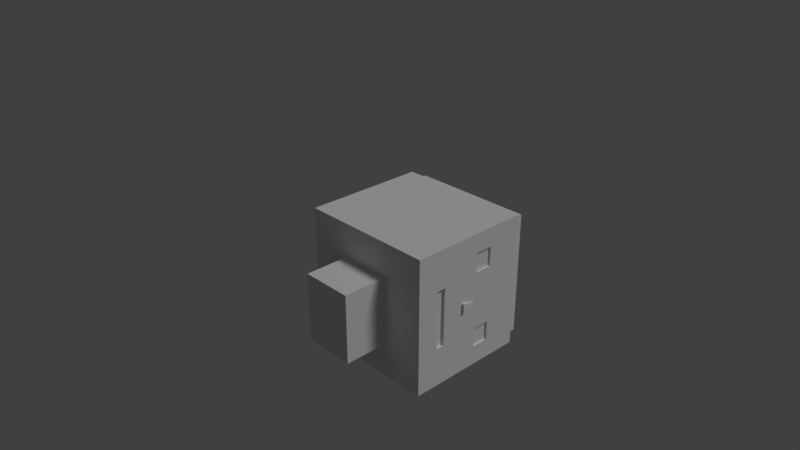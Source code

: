 # Source: Base_Humanoid.blend  (saved by Blender 2.78.0; exported with 4.5.12 LTS)
import bpy
from mathutils import Matrix  # noqa: F401  (used for matrix-valued properties, if any)

bpy.ops.wm.read_factory_settings(use_empty=True)
scene = bpy.context.scene
scene.name = 'Scene'

# ---- collections
col_collection_1 = bpy.data.collections.new('Collection 1'); scene.collection.children.link(col_collection_1)

# ---- materials (node trees are filled in below, after node groups)
mat_material = bpy.data.materials.new('Material')
mat_material.alpha_threshold = 0.0
mat_material.preview_render_type = 'SHADERBALL'
mat_material.roughness = 0.5
mat_material.line_color = (0.0, 0.0, 0.0, 1.0)

# ---- material node trees

# ---- world
world_world = bpy.data.worlds.new('World'); scene.world = world_world
world_world.color = (0.05088, 0.05088, 0.05088)
world_world.use_sun_shadow = False
world_world.sun_shadow_jitter_overblur = 0.0
world_world.cycles.sampling_method = 'MANUAL'

# ---- cameras
cam_camera = bpy.data.cameras.new('Camera')
cam_camera.clip_end = 100.0
cam_camera.lens = 35.0
cam_camera.sensor_width = 32.0
cam_camera.sensor_height = 18.0
cam_camera.ortho_scale = 7.314
cam_camera.dof.focus_distance = 0.0

# ---- lights
light_lamp = bpy.data.lights.new('Lamp', 'SUN')
light_lamp.transmission_factor = 0.0
light_lamp.cutoff_distance = 30.0
light_lamp.angle = 0.1993
light_lamp.energy = 1.0
light_lamp.shadow_buffer_clip_start = 1.001
light_lamp.shadow_soft_size = 0.1
light_lamp.shadow_cascade_max_distance = 1000.0

# ---- meshes
me_cube_001 = bpy.data.meshes.new('Cube.001')
me_cube_001.from_pydata([(0.125, 0.1575, -0.2935), (-0.125, 0.1575, -0.2935), (0.125, -0.09255, -0.2935), (-0.125, -0.09255, -0.2935), (0.125, 0.1575, 0.2935), (-0.125, 0.1575, 0.2935), (0.125, -0.09255, 0.2935), (-0.125, -0.09255, 0.2935), (0.125, 0.1575, -0.1174), (0.125, -0.09255, -0.1174), (-0.125, -0.09255, -0.1174), (-0.125, 0.1575, -0.1174)], [], [(9, 8, 4, 6), (1, 0, 2, 3), (4, 5, 7, 6), (10, 9, 6, 7), (11, 10, 7, 5), (1, 3, 10, 11), (3, 2, 9, 10), (2, 0, 8, 9)])
me_cube_001.materials.append(mat_material)
me_cube_001.use_remesh_preserve_volume = False
me_cube_001.use_remesh_preserve_attributes = False
me_cube_001.use_mirror_vertex_groups = False
me_cube_001.update()
me_cube_002 = bpy.data.meshes.new('Cube.002')
me_cube_002.from_pydata([(0.125, -0.125, -0.2935), (-0.125, -0.125, -0.2935), (0.125, 0.125, -0.2935), (-0.125, 0.125, -0.2935), (0.125, -0.125, 0.2935), (-0.125, -0.125, 0.2935), (0.125, 0.125, 0.2935), (-0.125, 0.125, 0.2935), (0.125, -0.125, -0.1174), (0.125, 0.125, -0.1174), (-0.125, 0.125, -0.1174), (-0.125, -0.125, -0.1174)], [], [(9, 6, 4, 8), (1, 3, 2, 0), (4, 6, 7, 5), (10, 7, 6, 9), (11, 5, 7, 10), (11, 8, 4, 5), (1, 0, 8, 11), (1, 11, 10, 3), (3, 10, 9, 2), (2, 9, 8, 0)])
me_cube_002.materials.append(mat_material)
me_cube_002.use_remesh_preserve_volume = False
me_cube_002.use_remesh_preserve_attributes = False
me_cube_002.use_mirror_vertex_groups = False
me_cube_002.update()
me_cube = bpy.data.meshes.new('Cube')
me_cube.from_pydata([(0.375, -0.5, 0.3333), (-0.375, -0.5, 0.3333), (0.375, -0.5, -0.6667), (-0.375, -0.5, -0.6667), (0.375, 0.0, 0.3333), (-0.375, 0.0, 0.3333), (0.375, 0.5, 0.3333), (-0.375, 0.5, 0.3333), (0.375, 0.5, -0.6667), (-0.375, 0.5, -0.6667)], [(4, 5)], [(0, 4, 6, 7, 5, 1), (1, 3, 2, 0), (2, 8, 6, 4, 0), (1, 5, 7, 9, 3), (2, 3, 9, 8), (7, 6, 8, 9)])
me_cube.materials.append(mat_material)
me_cube.use_remesh_preserve_volume = False
me_cube.use_remesh_preserve_attributes = False
me_cube.use_mirror_vertex_groups = False
me_cube.update()
me_cube_005 = bpy.data.meshes.new('Cube.005')
me_cube_005.from_pydata([(1.0, -1.0, -1.0), (-1.0, -1.0, -1.0), (1.0, 1.0, -1.0), (-1.0, 1.0, -1.0), (1.0, -1.0, 0.8084), (-1.0, -1.0, 0.8084), (1.0, 1.0, 0.8084), (-1.0, 1.0, 0.8084), (0.9137, -0.9137, 0.8166), (0.9137, -0.9137, 0.9917), (-0.9137, -0.9137, 0.8166), (-0.9137, -0.9137, 0.9917), (0.9137, 0.9137, 0.8166), (0.9137, 0.9137, 0.9917), (-0.9137, 0.9137, 0.8166), (-0.9137, 0.9137, 0.9917), (1.0, -0.7143, -1.0), (1.0, -0.4286, -1.0), (1.0, -0.1429, -1.0), (1.0, 0.1429, -1.0), (1.0, 0.4286, -1.0), (1.0, 0.7143, -1.0), (1.0, -1.0, -0.7417), (1.0, -1.0, -0.4833), (1.0, -1.0, -0.225), (1.0, -1.0, 0.03335), (1.0, -1.0, 0.2917), (1.0, -1.0, 0.55), (1.0, 1.0, -0.7417), (1.0, 1.0, -0.4833), (1.0, 1.0, -0.225), (1.0, 1.0, 0.03335), (1.0, 1.0, 0.2917), (1.0, 1.0, 0.55), (1.0, 0.7143, 0.8084), (1.0, 0.4286, 0.8084), (1.0, 0.1429, 0.8084), (1.0, -0.1429, 0.8084), (1.0, -0.4286, 0.8084), (1.0, -0.7143, 0.8084), (1.0, -0.7143, -0.7417), (1.0, -0.7143, -0.4833), (1.0, -0.7143, -0.225), (1.0, -0.7143, 0.03335), (1.0, -0.7143, 0.2917), (1.0, -0.7143, 0.55), (1.0, -0.4286, -0.7417), (1.0, -0.4286, -0.4833), (1.0, -0.4286, -0.225), (1.0, -0.4286, 0.03335), (1.0, -0.4286, 0.2917), (1.0, -0.4286, 0.55), (1.0, -0.1429, -0.7417), (1.0, -0.1429, -0.4833), (1.0, -0.1429, -0.225), (1.0, -0.1429, 0.03335), (1.0, -0.1429, 0.2917), (1.0, -0.1429, 0.55), (1.0, 0.1429, -0.7417), (1.0, 0.1429, -0.4833), (1.0, 0.1429, -0.225), (1.0, 0.1429, 0.03335), (1.0, 0.1429, 0.2917), (1.0, 0.1429, 0.55), (1.0, 0.4286, -0.7417), (1.0, 0.4286, -0.4833), (1.0, 0.4286, -0.225), (1.0, 0.4286, 0.03335), (1.0, 0.4286, 0.2917), (1.0, 0.4286, 0.55), (1.0, 0.7143, -0.7417), (1.0, 0.7143, -0.4833), (1.0, 0.7143, -0.225), (1.0, 0.7143, 0.03335), (1.0, 0.7143, 0.2917), (1.0, 0.7143, 0.55), (0.969, -0.7143, 0.03335), (0.969, -0.7143, 0.2917), (0.969, -0.4286, 0.03335), (0.969, -0.4286, 0.2917), (0.969, 0.4286, 0.03335), (0.969, 0.4286, 0.2917), (0.969, 0.7143, 0.03335), (0.969, 0.7143, 0.2917), (1.0, -0.1429, -0.09582), (1.0, 0.1429, -0.09582), (1.0, 0.0, 0.03335), (1.0, -0.1429, -0.03123), (1.0, 0.1429, -0.03123), (1.0, -0.07143, -0.225), (1.0, -0.07143, 0.03335), (1.0, -0.1429, -0.1604), (1.0, 0.1429, -0.1604), (1.0, 0.07143, -0.225), (1.0, 0.07143, 0.03335), (1.0, -0.07143, -0.09582), (1.0, 0.07143, -0.09582), (1.0, 0.07143, -0.1604), (1.0, -0.07143, -0.1604), (1.0, -0.07143, -0.03123), (1.0, 0.07143, -0.03123), (1.0, -0.01786, -0.03123), (1.0, 0.03571, -0.09582), (1.0, 0.01786, -0.03123), (1.0, -0.05357, -0.1604), (1.0, 0.05357, -0.1604), (1.0, -0.03571, -0.09582), (1.037, 0.07143, -0.225), (1.0, 2.647e-23, 0.03335), (1.037, -0.07143, -0.225), (1.0, -0.4286, -0.6771), (1.0, -0.4286, -0.6125), (1.0, -0.4286, -0.5479), (1.0, -0.1429, -0.6771), (1.0, -0.1429, -0.5479), (1.0, 0.1429, -0.6771), (1.0, 0.1429, -0.5479), (1.0, 0.4286, -0.6771), (1.0, 0.4286, -0.6125), (1.0, 0.4286, -0.5479), (1.0, -0.2143, -0.7417), (1.0, -0.2857, -0.7417), (1.0, -0.3571, -0.7417), (1.0, -0.2143, -0.4833), (1.0, -0.2857, -0.4833), (1.0, -0.3571, -0.4833), (1.0, 0.07143, -0.7417), (1.0, -7.451e-09, -0.7417), (1.0, -0.07143, -0.7417), (1.0, 0.07143, -0.4833), (1.0, 0.0, -0.4833), (1.0, -0.07143, -0.4833), (1.0, 0.3571, -0.7417), (1.0, 0.2857, -0.7417), (1.0, 0.2143, -0.7417), (1.0, 0.3571, -0.4833), (1.0, 0.2857, -0.4833), (1.0, 0.2143, -0.4833), (1.0, 0.2143, -0.6771), (1.0, 0.2143, -0.5479), (1.0, 0.2857, -0.6771), (1.0, 0.2857, -0.5479), (1.0, 0.3571, -0.6771), (1.0, 0.3571, -0.5479), (1.0, -0.07143, -0.6771), (1.0, -0.07143, -0.5479), (1.0, -5.588e-09, -0.6771), (1.0, -1.863e-09, -0.5479), (1.0, 0.07143, -0.6771), (1.0, 0.07143, -0.5479), (1.0, -0.3571, -0.6771), (1.0, -0.3571, -0.5479), (1.0, -0.2857, -0.6771), (1.0, -0.2857, -0.5479), (1.0, -0.2143, -0.6771), (1.0, -0.2143, -0.5479), (0.9547, -0.4286, -0.6771), (0.9547, -0.4286, -0.6125), (0.9547, -0.4286, -0.5479), (0.9547, -0.1429, -0.6771), (0.9547, -0.1429, -0.6125), (0.9547, -0.1429, -0.5479), (0.9547, 0.1429, -0.6771), (0.9547, 0.1429, -0.6125), (0.9547, 0.1429, -0.5479), (0.9547, 0.4286, -0.6771), (0.9547, 0.4286, -0.6125), (0.9547, 0.4286, -0.5479), (0.9547, 0.2143, -0.6771), (0.9547, 0.2143, -0.6125), (0.9547, 0.2143, -0.5479), (0.9547, 0.2857, -0.6771), (0.9547, 0.2857, -0.6125), (0.9547, 0.2857, -0.5479), (0.9547, 0.3571, -0.6771), (0.9547, 0.3571, -0.6125), (0.9547, 0.3571, -0.5479), (0.9547, -0.07143, -0.6771), (0.9547, -0.07143, -0.6125), (0.9547, -0.07143, -0.5479), (0.9547, -5.588e-09, -0.6771), (0.9547, -3.725e-09, -0.6125), (0.9547, -1.863e-09, -0.5479), (0.9547, 0.07143, -0.6771), (0.9547, 0.07143, -0.6125), (0.9547, 0.07143, -0.5479), (0.9547, -0.3571, -0.6771), (0.9547, -0.3571, -0.6125), (0.9547, -0.3571, -0.5479), (0.9547, -0.2857, -0.6771), (0.9547, -0.2857, -0.6125), (0.9547, -0.2857, -0.5479), (0.9547, -0.2143, -0.6771), (0.9547, -0.2143, -0.6125), (0.9547, -0.2143, -0.5479)], [], [(7, 5, 10, 14), (4, 39, 38, 37, 36, 35, 34, 6, 12, 8), (0, 1, 3, 2, 21, 20, 19, 18, 17, 16), (5, 4, 8, 10), (6, 7, 14, 12), (75, 33, 6, 34), (2, 3, 7, 6, 33, 32, 31, 30, 29, 28), (0, 22, 23, 24, 25, 26, 27, 4, 5, 1), (3, 1, 5, 7), (14, 10, 11, 15), (8, 9, 11, 10), (9, 13, 15, 11), (12, 14, 15, 13), (8, 12, 13, 9), (27, 45, 39, 4), (45, 51, 38, 39), (51, 57, 37, 38), (57, 63, 36, 37), (63, 69, 35, 36), (69, 75, 34, 35), (0, 16, 40, 22), (22, 40, 41, 23), (23, 41, 42, 24), (24, 42, 43, 25), (25, 43, 44, 26), (26, 44, 45, 27), (16, 17, 46, 40), (40, 46, 110, 111, 112, 47, 41), (41, 47, 48, 42), (42, 48, 49, 43), (74, 68, 81, 83), (44, 50, 51, 45), (17, 18, 52, 120, 121, 122, 46), (155, 114, 53, 123), (47, 125, 124, 123, 53, 54, 48), (48, 54, 91, 84, 87, 55, 49), (49, 55, 56, 50), (50, 56, 57, 51), (18, 19, 58, 126, 127, 128, 52), (149, 116, 59, 129), (53, 131, 130, 129, 59, 60, 93, 89, 54), (100, 88, 61, 94), (55, 90, 86, 94, 61, 62, 56), (56, 62, 63, 57), (19, 20, 64, 132, 133, 134, 58), (143, 119, 65, 135), (59, 137, 136, 135, 65, 66, 60), (60, 66, 67, 61, 88, 85, 92), (61, 67, 68, 62), (62, 68, 69, 63), (20, 21, 70, 64), (64, 70, 71, 65, 119, 118, 117), (65, 71, 72, 66), (66, 72, 73, 67), (49, 50, 79, 78), (68, 74, 75, 69), (21, 2, 28, 70), (70, 28, 29, 71), (71, 29, 30, 72), (72, 30, 31, 73), (73, 31, 32, 74), (74, 32, 33, 75), (76, 78, 79, 77), (80, 82, 83, 81), (50, 44, 77, 79), (68, 67, 80, 81), (67, 73, 82, 80), (43, 49, 78, 76), (73, 74, 83, 82), (44, 43, 76, 77), (99, 101, 86, 90), (98, 104, 106, 95), (97, 92, 85, 96), (93, 60, 92, 97), (91, 98, 95, 84), (54, 89, 98, 91), (89, 104, 98), (87, 99, 90, 55), (84, 95, 99, 87), (95, 106, 101, 99), (105, 102, 103, 86, 108, 107, 93), (96, 85, 88, 100), (103, 102, 96, 100), (102, 105, 97, 96), (105, 93, 97), (106, 104, 89, 109, 108, 86, 101), (93, 107, 109, 89), (86, 103, 100, 94), (108, 109, 107), (116, 139, 137, 59), (139, 141, 136, 137), (141, 143, 135, 136), (58, 134, 138, 115), (143, 141, 173, 176), (110, 150, 186, 156), (134, 133, 140, 138), (148, 115, 162, 183), (140, 142, 174, 171), (133, 132, 142, 140), (114, 155, 194, 161), (149, 147, 182, 185), (132, 64, 117, 142), (141, 139, 170, 173), (154, 113, 159, 192), (114, 145, 131, 53), (145, 147, 130, 131), (147, 149, 129, 130), (52, 128, 144, 113), (146, 148, 183, 180), (138, 140, 171, 168), (128, 127, 146, 144), (155, 153, 191, 194), (147, 145, 179, 182), (127, 126, 148, 146), (139, 116, 164, 170), (152, 154, 192, 189), (126, 58, 115, 148), (112, 111, 157, 158), (144, 146, 180, 177), (112, 151, 125, 47), (151, 153, 124, 125), (153, 155, 123, 124), (46, 122, 150, 110), (115, 138, 168, 162), (153, 151, 188, 191), (122, 121, 152, 150), (111, 110, 156, 157), (145, 114, 161, 179), (121, 120, 154, 152), (119, 143, 176, 167), (150, 152, 189, 186), (120, 52, 113, 154), (113, 144, 177, 159), (151, 112, 158, 188), (162, 168, 169, 163), (163, 169, 170, 164), (168, 171, 172, 169), (169, 172, 173, 170), (171, 174, 175, 172), (172, 175, 176, 173), (174, 165, 166, 175), (175, 166, 167, 176), (159, 177, 178, 160), (160, 178, 179, 161), (177, 180, 181, 178), (178, 181, 182, 179), (180, 183, 184, 181), (181, 184, 185, 182), (183, 162, 163, 184), (184, 163, 164, 185), (156, 186, 187, 157), (157, 187, 188, 158), (186, 189, 190, 187), (187, 190, 191, 188), (189, 192, 193, 190), (190, 193, 194, 191), (192, 159, 160, 193), (193, 160, 161, 194), (116, 149, 185, 164), (117, 118, 166, 165), (142, 117, 165, 174), (118, 119, 167, 166)])
me_cube_005.materials.append(mat_material)
me_cube_005.use_remesh_preserve_volume = False
me_cube_005.use_remesh_preserve_attributes = False
me_cube_005.use_mirror_vertex_groups = False
me_cube_005.update()
me_cube_004 = bpy.data.meshes.new('Cube.004')
me_cube_004.from_pydata([(0.375, -0.125, 0.375), (0.375, 0.125, 0.375), (-0.375, -0.125, 0.375), (-0.375, 0.125, 0.375), (0.375, -0.125, -0.375), (0.375, 0.125, -0.375), (-0.375, -0.125, -0.375), (-0.375, 0.125, -0.375)], [], [(1, 5, 7, 3), (4, 6, 7, 5), (0, 4, 5, 1), (3, 7, 6, 2), (2, 6, 4, 0), (0, 1, 3, 2)])
me_cube_004.materials.append(mat_material)
me_cube_004.use_remesh_preserve_volume = False
me_cube_004.use_remesh_preserve_attributes = False
me_cube_004.use_mirror_vertex_groups = False
me_cube_004.update()
me_cube_003 = bpy.data.meshes.new('Cube.003')
me_cube_003.from_pydata([(0.1875, 0.125, 0.375), (0.1875, -0.125, 0.375), (-0.1875, 0.125, 0.375), (-0.1875, -0.125, 0.375), (0.1875, 0.125, -0.375), (0.1875, -0.125, -0.375), (-0.1875, 0.125, -0.375), (-0.1875, -0.125, -0.375)], [], [(1, 3, 7, 5), (4, 5, 7, 6), (0, 1, 5, 4), (3, 2, 6, 7), (2, 0, 4, 6), (0, 2, 3, 1)])
me_cube_003.materials.append(mat_material)
me_cube_003.use_remesh_preserve_volume = False
me_cube_003.use_remesh_preserve_attributes = False
me_cube_003.use_mirror_vertex_groups = False
me_cube_003.update()
arm_armature = bpy.data.armatures.new('Armature')  # bones are not reproduced

# ---- objects
ob_armature = bpy.data.objects.new('Armature', arm_armature)
ob_right_arm = bpy.data.objects.new('Right Arm', me_cube_001)
ob_left_arm = bpy.data.objects.new('Left Arm', me_cube_002)
ob_chest = bpy.data.objects.new('Chest', me_cube)
ob_head = bpy.data.objects.new('Head', me_cube_005)
ob_right_leg = bpy.data.objects.new('Right Leg', me_cube_004)
ob_left_leg = bpy.data.objects.new('Left Leg', me_cube_003)
ob_lamp = bpy.data.objects.new('Lamp', light_lamp)
ob_camera = bpy.data.objects.new('Camera', cam_camera)

# ---- transforms, parenting, visibility, modifiers, constraints
ob_armature.location = (0.0, 0.0, 0.7778)
ob_armature.lineart.crease_threshold = 0.0
ob_right_arm.parent = ob_armature
ob_right_arm.matrix_parent_inverse = Matrix(((-1.0, 1.421e-14, -8.742e-08, 1.285e-07), (3.908e-14, -1.0, -1.192e-07, -0.6389), (-8.742e-08, -1.421e-14, 1.0, -1.47), (0.0, 0.0, 0.0, 1.0)))
ob_right_arm.location = (-6.59e-08, -0.6575, 1.25)
ob_right_arm.lock_rotations_4d = False
ob_right_arm.empty_display_type = 'ARROWS'
ob_right_arm.lineart.crease_threshold = 0.0
ob_left_arm.parent = ob_armature
ob_left_arm.matrix_parent_inverse = Matrix(((1.0, 0.0, 1.421e-14, -2.088e-14), (-2.842e-14, 1.0, 1.49e-07, -0.65), (-4.263e-14, 0.0, 1.0, -1.47), (0.0, 0.0, 0.0, 1.0)))
ob_left_arm.location = (-6.356e-08, 0.625, 1.25)
ob_left_arm.lock_rotations_4d = False
ob_left_arm.empty_display_type = 'ARROWS'
ob_left_arm.lineart.crease_threshold = 0.0
ob_chest.parent = ob_armature
ob_chest.matrix_parent_inverse = Matrix(((1.0, 2.384e-07, 0.0, -0.0), (-2.842e-14, 1.192e-07, 1.0, -1.47), (2.384e-07, -1.0, 0.0, -0.0), (0.0, 0.0, 0.0, 1.0)))
ob_chest.location = (1.49e-08, 0.0, 1.417)
ob_chest.lock_rotations_4d = False
ob_chest.empty_display_type = 'ARROWS'
ob_chest.lineart.crease_threshold = 0.0
ob_head.parent = ob_armature
ob_head.matrix_parent_inverse = Matrix(((1.0, -1.421e-14, 0.0, -0.0), (-2.842e-14, 1.192e-07, 1.0, -1.824), (1.421e-14, -1.0, 0.0, -0.0), (0.0, 0.0, 0.0, 1.0)))
ob_head.location = (-4.47e-08, 0.0, 2.75)
ob_head.lock_rotations_4d = False
ob_head.empty_display_type = 'ARROWS'
ob_head.lineart.crease_threshold = 0.0
ob_right_leg.parent = ob_armature
ob_right_leg.matrix_parent_inverse = Matrix(((1.0, 0.0, 0.0, 0.0), (0.0, 0.0, -1.0, 0.6245), (0.0, 1.0, -0.0, -0.25), (0.0, 0.0, 0.0, 1.0)))
ob_right_leg.location = (1.921e-08, 0.25, 0.375)
ob_right_leg.scale = (0.35, 1.0, 1.0)
ob_right_leg.lock_rotations_4d = False
ob_right_leg.empty_display_type = 'ARROWS'
ob_right_leg.lineart.crease_threshold = 0.0
ob_left_leg.parent = ob_armature
ob_left_leg.matrix_parent_inverse = Matrix(((1.0, 8.742e-08, 0.0, 2.186e-08), (0.0, 0.0, -1.0, 0.6245), (-8.742e-08, 1.0, 0.0, 0.25), (0.0, 0.0, 0.0, 1.0)))
ob_left_leg.location = (7.186e-09, -0.25, 0.375)
ob_left_leg.scale = (0.7, 1.0, 1.0)
ob_left_leg.lock_rotations_4d = False
ob_left_leg.empty_display_type = 'ARROWS'
ob_left_leg.lineart.crease_threshold = 0.0
ob_lamp.location = (4.076, 1.005, 5.904)
ob_lamp.rotation_euler = (0.6503, 0.05522, 1.866)
ob_lamp.lock_rotations_4d = False
ob_lamp.empty_display_type = 'ARROWS'
ob_lamp.color = (0.0, 0.0, 0.0, 0.0)
ob_lamp.lineart.crease_threshold = 0.0
ob_camera.location = (7.481, -6.508, 6.791)
ob_camera.rotation_euler = (1.109, 0.0, 0.8149)
ob_camera.lock_rotations_4d = False
ob_camera.empty_display_type = 'ARROWS'
ob_camera.color = (0.0, 0.0, 0.0, 0.0)
ob_camera.display_type = 'WIRE'
ob_camera.lineart.crease_threshold = 0.0

# ---- collection membership
col_collection_1.objects.link(ob_armature)
col_collection_1.objects.link(ob_right_arm)
col_collection_1.objects.link(ob_left_arm)
col_collection_1.objects.link(ob_chest)
col_collection_1.objects.link(ob_head)
col_collection_1.objects.link(ob_right_leg)
col_collection_1.objects.link(ob_left_leg)
col_collection_1.objects.link(ob_lamp)
col_collection_1.objects.link(ob_camera)

# ---- scene / render settings (as saved in the file)
scene.camera = ob_camera
scene.frame_start = 1; scene.frame_end = 250; scene.frame_set(141)
scene.render.engine = 'CYCLES'
scene.render.resolution_percentage = 50
scene.render.dither_intensity = 0.0
scene.cycles.use_denoising = False
scene.cycles.samples = 128
scene.cycles.sampling_pattern = 'TABULATED_SOBOL'
scene.cycles.light_sampling_threshold = 0.0
scene.cycles.use_adaptive_sampling = False
scene.cycles.use_light_tree = False
scene.cycles.blur_glossy = 0.0
scene.cycles.sample_clamp_indirect = 0.0
scene.view_settings.view_transform = 'Standard'
bpy.context.view_layer.update()
